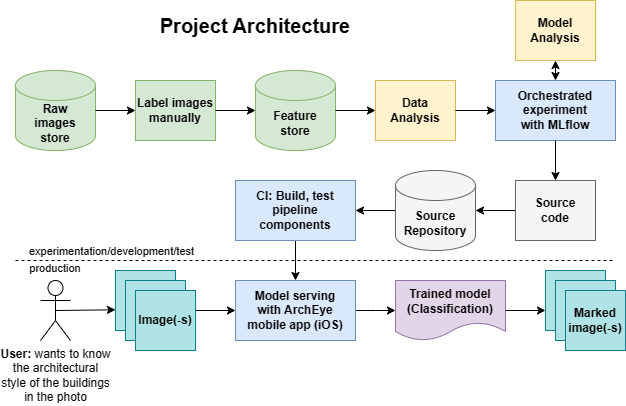

The diagram above was exported from draw.io. Its source (the exported page's mxGraphModel, read from the mxfile embedded in the PNG):
<mxGraphModel dx="746" dy="467" grid="1" gridSize="10" guides="1" tooltips="1" connect="1" arrows="1" fold="1" page="1" pageScale="1" pageWidth="850" pageHeight="1100" math="0" shadow="0">
  <root>
    <mxCell id="0" />
    <mxCell id="1" parent="0" />
    <mxCell id="AHf27cucM3CMBADJ5hsD-1" value="&lt;b&gt;Raw&lt;br&gt;images&lt;br&gt;store&lt;/b&gt;" style="shape=cylinder3;whiteSpace=wrap;html=1;boundedLbl=1;backgroundOutline=1;size=15;fillColor=#d5e8d4;strokeColor=#82b366;" parent="1" vertex="1">
      <mxGeometry x="40" y="80" width="80" height="80" as="geometry" />
    </mxCell>
    <mxCell id="AHf27cucM3CMBADJ5hsD-5" value="&lt;font style=&quot;font-size: 20px;&quot;&gt;&lt;b&gt;Project Architecture&lt;/b&gt;&lt;/font&gt;" style="text;html=1;strokeColor=none;fillColor=none;align=center;verticalAlign=middle;whiteSpace=wrap;rounded=0;" parent="1" vertex="1">
      <mxGeometry x="135" y="20" width="290" height="30" as="geometry" />
    </mxCell>
    <mxCell id="AHf27cucM3CMBADJ5hsD-7" value="&lt;b&gt;Label images&lt;br&gt;manually&lt;br&gt;&lt;/b&gt;" style="rounded=0;whiteSpace=wrap;html=1;fillColor=#d5e8d4;strokeColor=#82b366;" parent="1" vertex="1">
      <mxGeometry x="160" y="90" width="80" height="60" as="geometry" />
    </mxCell>
    <mxCell id="AHf27cucM3CMBADJ5hsD-8" value="&lt;b&gt;Feature&lt;br&gt;store&lt;/b&gt;" style="shape=cylinder3;whiteSpace=wrap;html=1;boundedLbl=1;backgroundOutline=1;size=15;fillColor=#d5e8d4;strokeColor=#82b366;" parent="1" vertex="1">
      <mxGeometry x="280" y="80" width="80" height="80" as="geometry" />
    </mxCell>
    <mxCell id="AHf27cucM3CMBADJ5hsD-9" value="" style="endArrow=classic;html=1;rounded=0;exitX=1;exitY=0.5;exitDx=0;exitDy=0;exitPerimeter=0;entryX=0;entryY=0.5;entryDx=0;entryDy=0;" parent="1" source="AHf27cucM3CMBADJ5hsD-1" target="AHf27cucM3CMBADJ5hsD-7" edge="1">
      <mxGeometry width="50" height="50" relative="1" as="geometry">
        <mxPoint x="400" y="330" as="sourcePoint" />
        <mxPoint x="170" y="140" as="targetPoint" />
      </mxGeometry>
    </mxCell>
    <mxCell id="AHf27cucM3CMBADJ5hsD-10" value="" style="endArrow=classic;html=1;rounded=0;exitX=1;exitY=0.5;exitDx=0;exitDy=0;entryX=0;entryY=0.5;entryDx=0;entryDy=0;entryPerimeter=0;" parent="1" source="AHf27cucM3CMBADJ5hsD-7" target="AHf27cucM3CMBADJ5hsD-8" edge="1">
      <mxGeometry width="50" height="50" relative="1" as="geometry">
        <mxPoint x="130" y="130" as="sourcePoint" />
        <mxPoint x="170" y="130" as="targetPoint" />
      </mxGeometry>
    </mxCell>
    <mxCell id="AHf27cucM3CMBADJ5hsD-11" value="&lt;b&gt;Data&lt;br&gt;Analysis&lt;/b&gt;" style="rounded=0;whiteSpace=wrap;html=1;fillColor=#fff2cc;strokeColor=#d6b656;" parent="1" vertex="1">
      <mxGeometry x="400" y="90" width="80" height="60" as="geometry" />
    </mxCell>
    <mxCell id="AHf27cucM3CMBADJ5hsD-12" value="" style="endArrow=classic;html=1;rounded=0;exitX=1;exitY=0.5;exitDx=0;exitDy=0;exitPerimeter=0;entryX=0;entryY=0.5;entryDx=0;entryDy=0;" parent="1" source="AHf27cucM3CMBADJ5hsD-8" target="AHf27cucM3CMBADJ5hsD-11" edge="1">
      <mxGeometry width="50" height="50" relative="1" as="geometry">
        <mxPoint x="400" y="330" as="sourcePoint" />
        <mxPoint x="450" y="280" as="targetPoint" />
      </mxGeometry>
    </mxCell>
    <mxCell id="AHf27cucM3CMBADJ5hsD-13" value="&lt;b&gt;Orchestrated&lt;br&gt;experiment&lt;br&gt;with MLflow&lt;/b&gt;" style="rounded=0;whiteSpace=wrap;html=1;fillColor=#dae8fc;strokeColor=#6c8ebf;" parent="1" vertex="1">
      <mxGeometry x="520" y="90" width="120" height="60" as="geometry" />
    </mxCell>
    <mxCell id="AHf27cucM3CMBADJ5hsD-14" value="" style="endArrow=classic;html=1;rounded=0;exitX=1;exitY=0.5;exitDx=0;exitDy=0;entryX=0;entryY=0.5;entryDx=0;entryDy=0;" parent="1" source="AHf27cucM3CMBADJ5hsD-11" target="AHf27cucM3CMBADJ5hsD-13" edge="1">
      <mxGeometry width="50" height="50" relative="1" as="geometry">
        <mxPoint x="400" y="330" as="sourcePoint" />
        <mxPoint x="450" y="280" as="targetPoint" />
      </mxGeometry>
    </mxCell>
    <mxCell id="AHf27cucM3CMBADJ5hsD-16" value="&lt;b&gt;Model&lt;br&gt;Analysis&lt;/b&gt;" style="rounded=0;whiteSpace=wrap;html=1;fillColor=#fff2cc;strokeColor=#d6b656;" parent="1" vertex="1">
      <mxGeometry x="540" y="10" width="80" height="60" as="geometry" />
    </mxCell>
    <mxCell id="AHf27cucM3CMBADJ5hsD-19" value="" style="endArrow=classic;startArrow=classic;html=1;rounded=0;entryX=0.5;entryY=1;entryDx=0;entryDy=0;" parent="1" source="AHf27cucM3CMBADJ5hsD-13" target="AHf27cucM3CMBADJ5hsD-16" edge="1">
      <mxGeometry width="50" height="50" relative="1" as="geometry">
        <mxPoint x="400" y="240" as="sourcePoint" />
        <mxPoint x="450" y="190" as="targetPoint" />
      </mxGeometry>
    </mxCell>
    <mxCell id="AHf27cucM3CMBADJ5hsD-23" style="edgeStyle=orthogonalEdgeStyle;rounded=0;orthogonalLoop=1;jettySize=auto;html=1;exitX=0;exitY=0.5;exitDx=0;exitDy=0;" parent="1" source="AHf27cucM3CMBADJ5hsD-20" target="AHf27cucM3CMBADJ5hsD-22" edge="1">
      <mxGeometry relative="1" as="geometry" />
    </mxCell>
    <mxCell id="AHf27cucM3CMBADJ5hsD-20" value="&lt;b&gt;&lt;font color=&quot;#000000&quot;&gt;Source&lt;br&gt;code&lt;/font&gt;&lt;/b&gt;" style="rounded=0;whiteSpace=wrap;html=1;fillColor=#f5f5f5;strokeColor=#666666;fontColor=#333333;" parent="1" vertex="1">
      <mxGeometry x="540" y="190" width="80" height="60" as="geometry" />
    </mxCell>
    <mxCell id="AHf27cucM3CMBADJ5hsD-21" value="" style="endArrow=classic;html=1;rounded=0;exitX=0.5;exitY=1;exitDx=0;exitDy=0;entryX=0.5;entryY=0;entryDx=0;entryDy=0;" parent="1" source="AHf27cucM3CMBADJ5hsD-13" target="AHf27cucM3CMBADJ5hsD-20" edge="1">
      <mxGeometry width="50" height="50" relative="1" as="geometry">
        <mxPoint x="400" y="240" as="sourcePoint" />
        <mxPoint x="450" y="190" as="targetPoint" />
      </mxGeometry>
    </mxCell>
    <mxCell id="AHf27cucM3CMBADJ5hsD-25" style="edgeStyle=orthogonalEdgeStyle;rounded=0;orthogonalLoop=1;jettySize=auto;html=1;exitX=0;exitY=0.5;exitDx=0;exitDy=0;exitPerimeter=0;entryX=1;entryY=0.5;entryDx=0;entryDy=0;" parent="1" source="AHf27cucM3CMBADJ5hsD-22" target="AHf27cucM3CMBADJ5hsD-24" edge="1">
      <mxGeometry relative="1" as="geometry" />
    </mxCell>
    <mxCell id="AHf27cucM3CMBADJ5hsD-22" value="&lt;b&gt;&lt;font color=&quot;#000000&quot;&gt;Source&lt;br&gt;Repository&lt;/font&gt;&lt;/b&gt;" style="shape=cylinder3;whiteSpace=wrap;html=1;boundedLbl=1;backgroundOutline=1;size=15;fillColor=#f5f5f5;strokeColor=#666666;fontColor=#333333;" parent="1" vertex="1">
      <mxGeometry x="420" y="180" width="80" height="80" as="geometry" />
    </mxCell>
    <mxCell id="AHf27cucM3CMBADJ5hsD-27" style="edgeStyle=orthogonalEdgeStyle;rounded=0;orthogonalLoop=1;jettySize=auto;html=1;exitX=0.5;exitY=1;exitDx=0;exitDy=0;entryX=0.5;entryY=0;entryDx=0;entryDy=0;" parent="1" source="AHf27cucM3CMBADJ5hsD-24" target="AHf27cucM3CMBADJ5hsD-26" edge="1">
      <mxGeometry relative="1" as="geometry" />
    </mxCell>
    <mxCell id="AHf27cucM3CMBADJ5hsD-24" value="&lt;b&gt;CI: Build, test&lt;br&gt;pipeline&lt;br&gt;components&lt;/b&gt;" style="rounded=0;whiteSpace=wrap;html=1;fillColor=#dae8fc;strokeColor=#6c8ebf;" parent="1" vertex="1">
      <mxGeometry x="260" y="190" width="120" height="60" as="geometry" />
    </mxCell>
    <mxCell id="93emvYvyUJatM0W_d8VV-15" style="edgeStyle=orthogonalEdgeStyle;rounded=0;orthogonalLoop=1;jettySize=auto;html=1;exitX=1;exitY=0.5;exitDx=0;exitDy=0;entryX=0;entryY=0.5;entryDx=0;entryDy=0;" parent="1" source="AHf27cucM3CMBADJ5hsD-26" edge="1">
      <mxGeometry relative="1" as="geometry">
        <mxPoint x="420" y="320" as="targetPoint" />
      </mxGeometry>
    </mxCell>
    <mxCell id="AHf27cucM3CMBADJ5hsD-26" value="&lt;b&gt;Model serving&lt;br&gt;with ArchEye&lt;br&gt;mobile app (iOS)&lt;br&gt;&lt;/b&gt;" style="rounded=0;whiteSpace=wrap;html=1;fillColor=#dae8fc;strokeColor=#6c8ebf;" parent="1" vertex="1">
      <mxGeometry x="260" y="290" width="120" height="60" as="geometry" />
    </mxCell>
    <mxCell id="AHf27cucM3CMBADJ5hsD-28" value="" style="endArrow=none;dashed=1;html=1;rounded=0;" parent="1" edge="1">
      <mxGeometry width="50" height="50" relative="1" as="geometry">
        <mxPoint x="40" y="270" as="sourcePoint" />
        <mxPoint x="640" y="270" as="targetPoint" />
      </mxGeometry>
    </mxCell>
    <mxCell id="AHf27cucM3CMBADJ5hsD-29" value="experimentation/development/test" style="edgeLabel;html=1;align=center;verticalAlign=middle;resizable=0;points=[];" parent="AHf27cucM3CMBADJ5hsD-28" connectable="0" vertex="1">
      <mxGeometry x="-0.88" y="4" relative="1" as="geometry">
        <mxPoint x="59" y="-6" as="offset" />
      </mxGeometry>
    </mxCell>
    <mxCell id="AHf27cucM3CMBADJ5hsD-30" value="&amp;nbsp;production" style="edgeLabel;html=1;align=center;verticalAlign=middle;resizable=0;points=[];" parent="1" connectable="0" vertex="1">
      <mxGeometry x="80" y="290" as="geometry">
        <mxPoint x="-3" y="-13" as="offset" />
      </mxGeometry>
    </mxCell>
    <mxCell id="93emvYvyUJatM0W_d8VV-3" value="&lt;b&gt;User:&lt;/b&gt; wants to know&lt;br&gt;the architectural&lt;br&gt;style of the buildings&lt;br&gt;in the photo" style="shape=umlActor;verticalLabelPosition=bottom;verticalAlign=top;html=1;outlineConnect=0;" parent="1" vertex="1">
      <mxGeometry x="65" y="290" width="30" height="60" as="geometry" />
    </mxCell>
    <mxCell id="93emvYvyUJatM0W_d8VV-8" value="" style="whiteSpace=wrap;html=1;aspect=fixed;fillColor=#b0e3e6;strokeColor=#0e8088;" parent="1" vertex="1">
      <mxGeometry x="140" y="280" width="60" height="60" as="geometry" />
    </mxCell>
    <mxCell id="93emvYvyUJatM0W_d8VV-9" value="" style="whiteSpace=wrap;html=1;aspect=fixed;fillColor=#b0e3e6;strokeColor=#0e8088;" parent="1" vertex="1">
      <mxGeometry x="150" y="290" width="60" height="60" as="geometry" />
    </mxCell>
    <mxCell id="93emvYvyUJatM0W_d8VV-10" value="&lt;b&gt;Image(-s)&lt;/b&gt;" style="whiteSpace=wrap;html=1;aspect=fixed;fillColor=#b0e3e6;strokeColor=#0e8088;" parent="1" vertex="1">
      <mxGeometry x="160" y="300" width="60" height="60" as="geometry" />
    </mxCell>
    <mxCell id="93emvYvyUJatM0W_d8VV-11" value="" style="endArrow=classic;html=1;rounded=0;" parent="1" target="AHf27cucM3CMBADJ5hsD-26" edge="1">
      <mxGeometry width="50" height="50" relative="1" as="geometry">
        <mxPoint x="220" y="320" as="sourcePoint" />
        <mxPoint x="450" y="190" as="targetPoint" />
      </mxGeometry>
    </mxCell>
    <mxCell id="93emvYvyUJatM0W_d8VV-13" value="" style="endArrow=classic;html=1;rounded=0;entryX=-0.017;entryY=0.643;entryDx=0;entryDy=0;entryPerimeter=0;exitX=0.5;exitY=0.5;exitDx=0;exitDy=0;exitPerimeter=0;" parent="1" source="93emvYvyUJatM0W_d8VV-3" edge="1">
      <mxGeometry width="50" height="50" relative="1" as="geometry">
        <mxPoint x="100" y="319" as="sourcePoint" />
        <mxPoint x="140.00000000000003" y="319.29" as="targetPoint" />
      </mxGeometry>
    </mxCell>
    <mxCell id="93emvYvyUJatM0W_d8VV-16" value="&lt;b style=&quot;border-color: var(--border-color);&quot;&gt;Trained model&lt;br style=&quot;border-color: var(--border-color);&quot;&gt;(Classification)&lt;/b&gt;" style="shape=document;whiteSpace=wrap;html=1;boundedLbl=1;fillColor=#e1d5e7;strokeColor=#9673a6;" parent="1" vertex="1">
      <mxGeometry x="420" y="290" width="110" height="60" as="geometry" />
    </mxCell>
    <mxCell id="93emvYvyUJatM0W_d8VV-17" value="" style="whiteSpace=wrap;html=1;aspect=fixed;fillColor=#b0e3e6;strokeColor=#0e8088;" parent="1" vertex="1">
      <mxGeometry x="570" y="280" width="60" height="60" as="geometry" />
    </mxCell>
    <mxCell id="93emvYvyUJatM0W_d8VV-18" value="" style="whiteSpace=wrap;html=1;aspect=fixed;fillColor=#b0e3e6;strokeColor=#0e8088;" parent="1" vertex="1">
      <mxGeometry x="580" y="290" width="60" height="60" as="geometry" />
    </mxCell>
    <mxCell id="93emvYvyUJatM0W_d8VV-19" value="&lt;b&gt;Marked&lt;br&gt;image(-s)&lt;/b&gt;" style="whiteSpace=wrap;html=1;aspect=fixed;fillColor=#b0e3e6;strokeColor=#0e8088;" parent="1" vertex="1">
      <mxGeometry x="590" y="300" width="60" height="60" as="geometry" />
    </mxCell>
    <mxCell id="93emvYvyUJatM0W_d8VV-20" value="" style="endArrow=classic;html=1;rounded=0;exitX=1;exitY=0.5;exitDx=0;exitDy=0;" parent="1" source="93emvYvyUJatM0W_d8VV-16" edge="1">
      <mxGeometry width="50" height="50" relative="1" as="geometry">
        <mxPoint x="400" y="240" as="sourcePoint" />
        <mxPoint x="570" y="320" as="targetPoint" />
      </mxGeometry>
    </mxCell>
  </root>
</mxGraphModel>